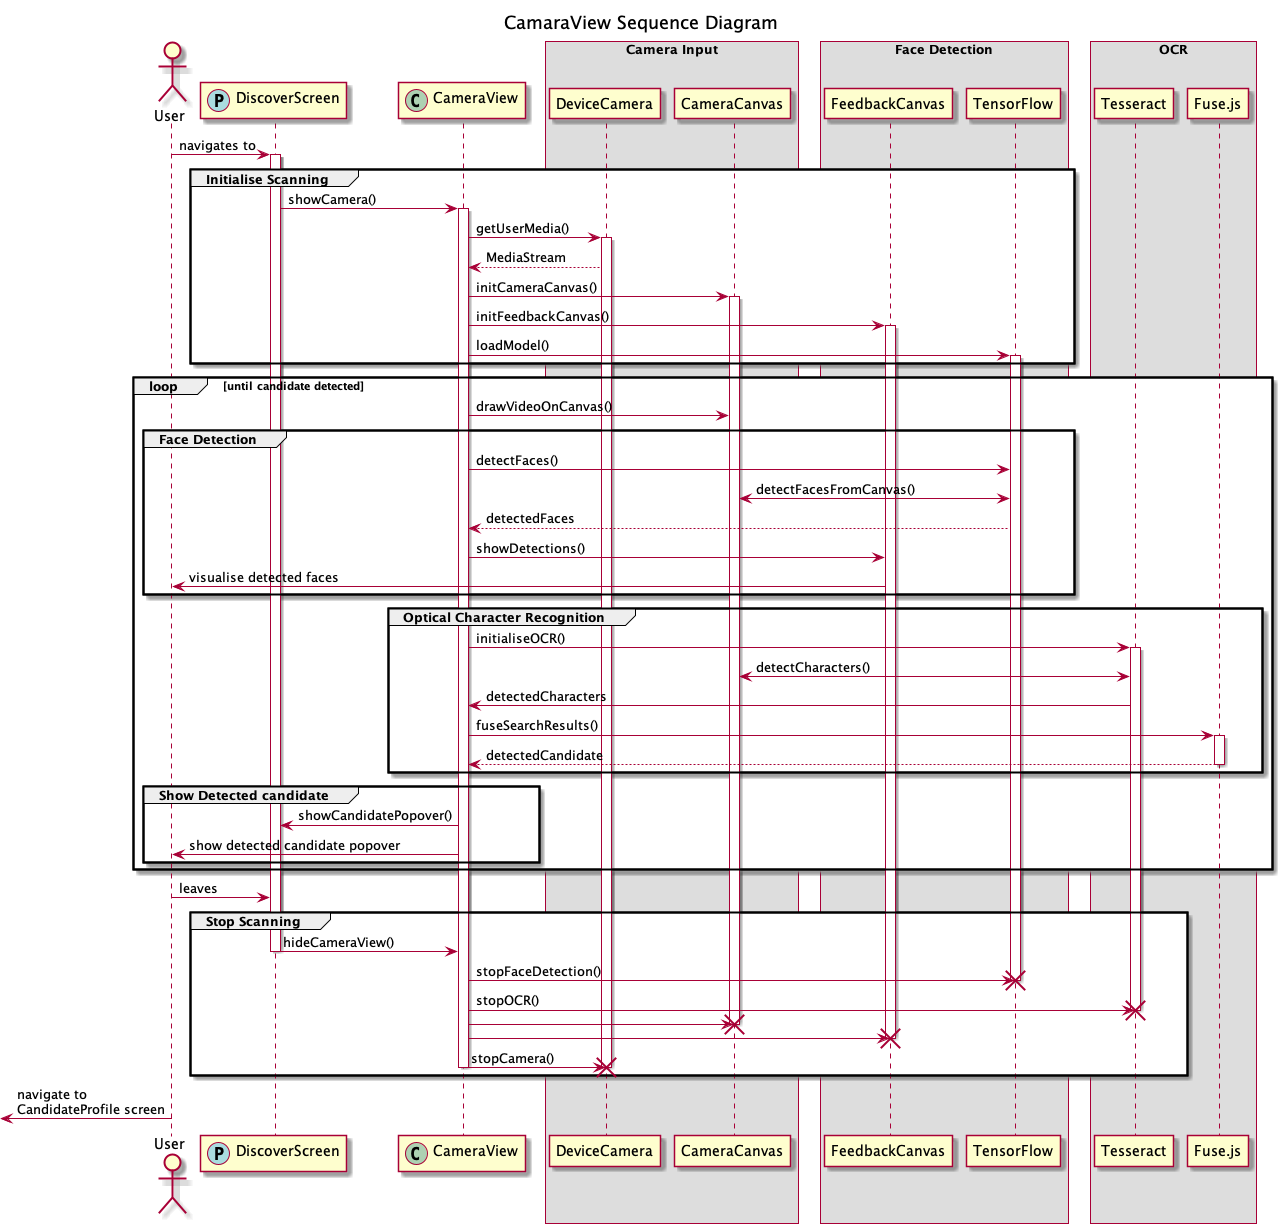

The diagram above was rendered by PlantUML. Its source (embedded in the PNG):
@startuml CameraView Sequence Diagram
skinparam BoxPadding 10
title CamaraView Sequence Diagram

actor User
participant DiscoverScreen << (P, #A9DCDF) >>
participant CameraView << (C, #ADD1B2) >>
box "Camera Input"
participant DeviceCamera
participant CameraCanvas
end box
box "Face Detection"
participant FeedbackCanvas
participant TensorFlow
end box
box "OCR"
participant Tesseract
participant Fuse.js
end box


User -> DiscoverScreen : navigates to
activate DiscoverScreen
group Initialise Scanning
DiscoverScreen -> CameraView : showCamera()
activate CameraView
CameraView -> DeviceCamera : getUserMedia()
activate DeviceCamera
CameraView <-- DeviceCamera : MediaStream

CameraView -> CameraCanvas : initCameraCanvas()
activate CameraCanvas
CameraView -> FeedbackCanvas : initFeedbackCanvas()
activate FeedbackCanvas
CameraView -> TensorFlow : loadModel()
activate TensorFlow

end

loop until candidate detected
CameraView -> CameraCanvas : drawVideoOnCanvas()
group Face Detection
CameraView -> TensorFlow : detectFaces()

CameraCanvas <-> TensorFlow : detectFacesFromCanvas()
CameraView <-- TensorFlow: detectedFaces

CameraView -> FeedbackCanvas : showDetections()
User <- FeedbackCanvas : visualise detected faces
end
group Optical Character Recognition
CameraView -> Tesseract : initialiseOCR()
activate Tesseract
Tesseract <-> CameraCanvas : detectCharacters()
Tesseract -> CameraView : detectedCharacters

CameraView -> Fuse.js : fuseSearchResults()
activate Fuse.js


CameraView <-- Fuse.js : detectedCandidate
deactivate Fuse.js
end


group Show Detected candidate
CameraView -> DiscoverScreen : showCandidatePopover()
CameraView -> User : show detected candidate popover
end
end
User -> DiscoverScreen : leaves

group Stop Scanning
DiscoverScreen -> CameraView : hideCameraView()
deactivate DiscoverScreen
CameraView -> TensorFlow !! : stopFaceDetection()
CameraView -> Tesseract !! : stopOCR()
CameraView -> CameraCanvas !!
CameraView -> FeedbackCanvas !!
CameraView -> DeviceCamera !! : stopCamera()
deactivate CameraView

end

[<- User : navigate to\nCandidateProfile screen
@enduml